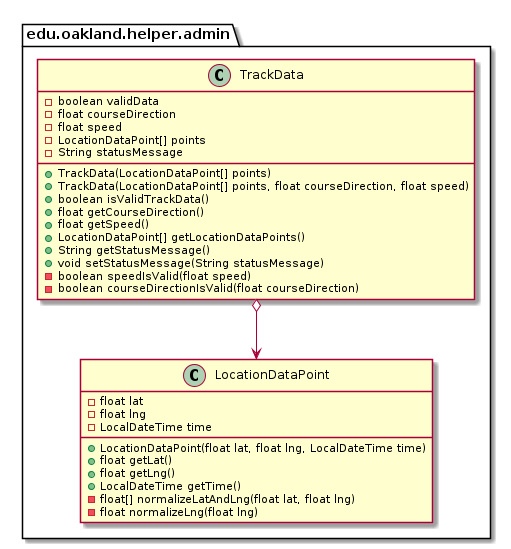

The diagram above was rendered by PlantUML. Its source (embedded in the PNG):
@startuml TrackData_Closure


package edu.oakland.helper.admin {
    class TrackData {
        - boolean validData
        - float courseDirection
        - float speed
        - LocationDataPoint[] points
        - String statusMessage
        + TrackData(LocationDataPoint[] points)
        + TrackData(LocationDataPoint[] points, float courseDirection, float speed)
        + boolean isValidTrackData()
        + float getCourseDirection()
        + float getSpeed()
        + LocationDataPoint[] getLocationDataPoints()
        + String getStatusMessage()
        + void setStatusMessage(String statusMessage)
        - boolean speedIsValid(float speed)
        - boolean courseDirectionIsValid(float courseDirection)
    }
}




package edu.oakland.helper.admin {
    class LocationDataPoint {
        - float lat
        - float lng
        - LocalDateTime time
        + LocationDataPoint(float lat, float lng, LocalDateTime time)
        + float getLat()
        + float getLng()
        + LocalDateTime getTime()
        - float[] normalizeLatAndLng(float lat, float lng)
        - float normalizeLng(float lng)
    }
}






TrackData o--> LocationDataPoint





@enduml